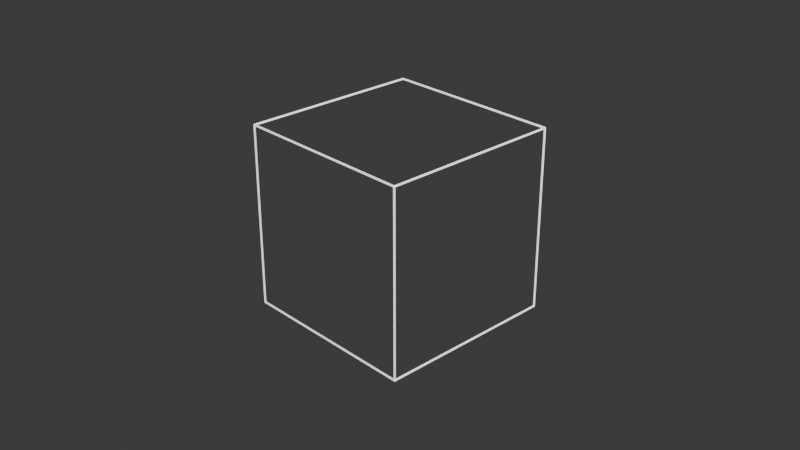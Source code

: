 # Source: gameObjects.blend  (saved by Blender 4.0.36; exported with 4.5.12 LTS)
import bpy
from mathutils import Matrix  # noqa: F401  (used for matrix-valued properties, if any)

bpy.ops.wm.read_factory_settings(use_empty=True)
scene = bpy.context.scene
scene.name = 'Scene'

# ---- collections
col_collection = bpy.data.collections.new('Collection'); scene.collection.children.link(col_collection)

# ---- materials (node trees are filled in below, after node groups)
mat_edge = bpy.data.materials.new('Edge')
mat_edge.alpha_threshold = 0.0
mat_edge.roughness = 0.5
mat_edge.line_color = (0.0, 0.0, 0.0, 1.0)
mat_face = bpy.data.materials.new('Face')

# ---- node groups
ng_wireframe = bpy.data.node_groups.new('Wireframe', 'GeometryNodeTree')
_s = ng_wireframe.interface.new_socket(name='Geometry', in_out='OUTPUT', socket_type='NodeSocketGeometry')
_s = ng_wireframe.interface.new_socket(name='Mesh', in_out='INPUT', socket_type='NodeSocketGeometry')
_s = ng_wireframe.interface.new_socket(name='Radius', in_out='INPUT', socket_type='NodeSocketFloat')
_s.subtype = 'DISTANCE'
_s.default_value = 0.01
_s.min_value = 0.0
_N = ng_wireframe.nodes; _L = ng_wireframe.links
n0 = _N.new('GeometryNodeMeshToCurve'); n0.name = 'Mesh to Curve'; n0.location = (-354, 122)
n1 = _N.new('GeometryNodeSetMaterial'); n1.name = 'Set Material'; n1.location = (247, 56)
n1.inputs[2].default_value = mat_edge
n2 = _N.new('GeometryNodeCurveToMesh'); n2.name = 'Curve to Mesh'; n2.location = (-31, 132)
n3 = _N.new('GeometryNodeJoinGeometry'); n3.name = 'Join Geometry'; n3.location = (496, -48)
n4 = _N.new('GeometryNodeSetMaterial'); n4.name = 'Set Material.001'; n4.location = (236, -110)
n4.inputs[2].default_value = mat_face
n5 = _N.new('NodeGroupInput'); n5.name = 'Group Input'; n5.location = (-645, -126)
n6 = _N.new('GeometryNodeCurvePrimitiveCircle'); n6.name = 'Curve Circle'; n6.location = (-308, 18)
n6.inputs[0].default_value = 16
n7 = _N.new('NodeGroupOutput'); n7.name = 'Group Output'; n7.location = (772, -52)
n8 = _N.new('GeometryNodeInputNamedAttribute'); n8.name = 'Named Attribute'; n8.location = (-56, 132)
n8.inputs[0].default_value = 'radius'
n9 = _N.new('GeometryNodeSwitch'); n9.name = 'Switch'; n9.location = (-56, 132)
n9.input_type = 'FLOAT'
n9.inputs[1].default_value = 1.0
_L.new(n0.outputs[0], n2.inputs[0])
_L.new(n6.outputs[0], n2.inputs[1])
_L.new(n1.outputs[0], n3.inputs[0])
_L.new(n2.outputs[0], n1.inputs[0])
_L.new(n4.outputs[0], n3.inputs[0])
_L.new(n5.outputs[0], n0.inputs[0])
_L.new(n5.outputs[0], n4.inputs[0])
_L.new(n3.outputs[0], n7.inputs[0])
_L.new(n5.outputs[1], n6.inputs[4])
_L.new(n8.outputs[1], n9.inputs[0])
_L.new(n8.outputs[0], n9.inputs[2])
_L.new(n9.outputs[0], n2.inputs[2])
n7.is_active_output = True
ng_geometry_nodes = bpy.data.node_groups.new('Geometry Nodes', 'GeometryNodeTree')
_s = ng_geometry_nodes.interface.new_socket(name='Geometry', in_out='OUTPUT', socket_type='NodeSocketGeometry')
_s = ng_geometry_nodes.interface.new_socket(name='Geometry', in_out='INPUT', socket_type='NodeSocketGeometry')
ng_geometry_nodes.is_modifier = True
_N = ng_geometry_nodes.nodes; _L = ng_geometry_nodes.links
n0 = _N.new('NodeGroupInput'); n0.name = 'Group Input'; n0.location = (-340, 0)
n1 = _N.new('NodeGroupOutput'); n1.name = 'Group Output'; n1.location = (844, -12)
n2 = _N.new('GeometryNodeGroup'); n2.name = 'Group'; n2.location = (253, 35)
n2.node_tree = ng_wireframe
n2.inputs[1].default_value = 0.01
_L.new(n2.outputs[0], n1.inputs[0])
_L.new(n0.outputs[0], n2.inputs[0])
n1.is_active_output = True

# ---- material node trees
mat_edge.use_nodes = True; mat_edge.node_tree.nodes.clear()
_N = mat_edge.node_tree.nodes; _L = mat_edge.node_tree.links
n0 = _N.new('ShaderNodeOutputMaterial'); n0.name = 'Material Output'; n0.location = (300, 300)
n1 = _N.new('ShaderNodeBsdfPrincipled'); n1.name = 'Principled BSDF'; n1.location = (10, 300)
n1.inputs[3].default_value = 1.45
n1.inputs[28].default_value = 1.0
_L.new(n1.outputs[0], n0.inputs[0])
n0.is_active_output = True
mat_face.use_nodes = True; mat_face.node_tree.nodes.clear()
_N = mat_face.node_tree.nodes; _L = mat_face.node_tree.links
n0 = _N.new('ShaderNodeBsdfPrincipled'); n0.name = 'Principled BSDF'; n0.location = (10, 300)
n0.inputs[0].default_value = (0.04667, 0.04666, 0.04666, 1.0)
n0.inputs[2].default_value = 0.0
n0.inputs[3].default_value = 2000.0
n1 = _N.new('ShaderNodeOutputMaterial'); n1.name = 'Material Output'; n1.location = (300, 300)
_L.new(n0.outputs[0], n1.inputs[0])
n1.is_active_output = True

# ---- world
world_world = bpy.data.worlds.new('World'); scene.world = world_world
world_world.use_nodes = True; world_world.node_tree.nodes.clear()
_N = world_world.node_tree.nodes; _L = world_world.node_tree.links
n0 = _N.new('ShaderNodeOutputWorld'); n0.name = 'World Output'; n0.location = (300, 300)
n1 = _N.new('ShaderNodeBackground'); n1.name = 'Background'; n1.location = (10, 300)
n1.inputs[0].default_value = (0.05088, 0.05088, 0.05088, 1.0)
_L.new(n1.outputs[0], n0.inputs[0])
n0.is_active_output = True
world_world.color = (0.05088, 0.05088, 0.05088)
world_world.use_sun_shadow = False
world_world.sun_shadow_jitter_overblur = 0.0

# ---- cameras
cam_camera = bpy.data.cameras.new('Camera')
cam_camera.clip_end = 100.0
cam_camera.ortho_scale = 7.314

# ---- lights
light_light = bpy.data.lights.new('Light', 'POINT')
light_light.transmission_factor = 0.0
light_light.use_soft_falloff = False
light_light.energy = 1000.0
light_light.shadow_soft_size = 0.1
light_light.shadow_maximum_resolution = 0.006
light_light.use_absolute_resolution = True

# ---- meshes
me_cube = bpy.data.meshes.new('Cube')
me_cube.from_pydata([(1.0, 1.0, 1.0), (1.0, 1.0, -1.0), (1.0, -1.0, 1.0), (1.0, -1.0, -1.0), (-1.0, 1.0, 1.0), (-1.0, 1.0, -1.0), (-1.0, -1.0, 1.0), (-1.0, -1.0, -1.0)], [], [(0, 4, 6, 2), (3, 2, 6, 7), (7, 6, 4, 5), (5, 1, 3, 7), (1, 0, 2, 3), (5, 4, 0, 1)])
_uv = me_cube.uv_layers.new(name='UVMap')
_uv.uv.foreach_set('vector', [0.625, 0.5, 0.875, 0.5, 0.875, 0.75, 0.625, 0.75, 0.375, 0.75, 0.625, 0.75, 0.625, 1.0, 0.375, 1.0, 0.375, 0.0, 0.625, 0.0, 0.625, 0.25, 0.375, 0.25, 0.125, 0.5, 0.375, 0.5, 0.375, 0.75, 0.125, 0.75, 0.375, 0.5, 0.625, 0.5, 0.625, 0.75, 0.375, 0.75, 0.375, 0.25, 0.625, 0.25, 0.625, 0.5, 0.375, 0.5])
me_cube.materials.append(mat_edge)
me_cube.materials.append(mat_face)
me_cube.use_mirror_vertex_groups = False
me_cube.update()

# ---- objects
ob_cube = bpy.data.objects.new('Cube', me_cube)
ob_light = bpy.data.objects.new('Light', light_light)
ob_camera = bpy.data.objects.new('Camera', cam_camera)

# ---- transforms, parenting, visibility, modifiers, constraints
ob_cube.location = (0.0, 0.0, 0.0)
ob_cube.lock_rotations_4d = False
ob_cube.empty_display_type = 'ARROWS'
ob_cube.lineart.crease_threshold = 0.0
_m = ob_cube.modifiers.new('GeometryNodes', 'NODES')
_m.node_group = ng_geometry_nodes
ob_light.location = (4.076, 1.005, 5.904)
ob_light.rotation_euler = (0.6503, 0.05522, 1.866)
ob_light.lock_rotations_4d = False
ob_light.empty_display_type = 'ARROWS'
ob_light.color = (0.0, 0.0, 0.0, 0.0)
ob_light.lineart.crease_threshold = 0.0
ob_camera.location = (7.359, -6.926, 4.958)
ob_camera.rotation_euler = (1.109, 0.0, 0.8149)
ob_camera.lock_rotations_4d = False
ob_camera.empty_display_type = 'ARROWS'
ob_camera.color = (0.0, 0.0, 0.0, 0.0)
ob_camera.display_type = 'WIRE'
ob_camera.lineart.crease_threshold = 0.0

# ---- collection membership
col_collection.objects.link(ob_cube)
col_collection.objects.link(ob_light)
col_collection.objects.link(ob_camera)

# ---- scene / render settings (as saved in the file)
scene.camera = ob_camera
scene.frame_start = 1; scene.frame_end = 250; scene.frame_set(1)
scene.render.engine = 'CYCLES'
scene.cycles.sampling_pattern = 'TABULATED_SOBOL'
bpy.context.view_layer.update()
